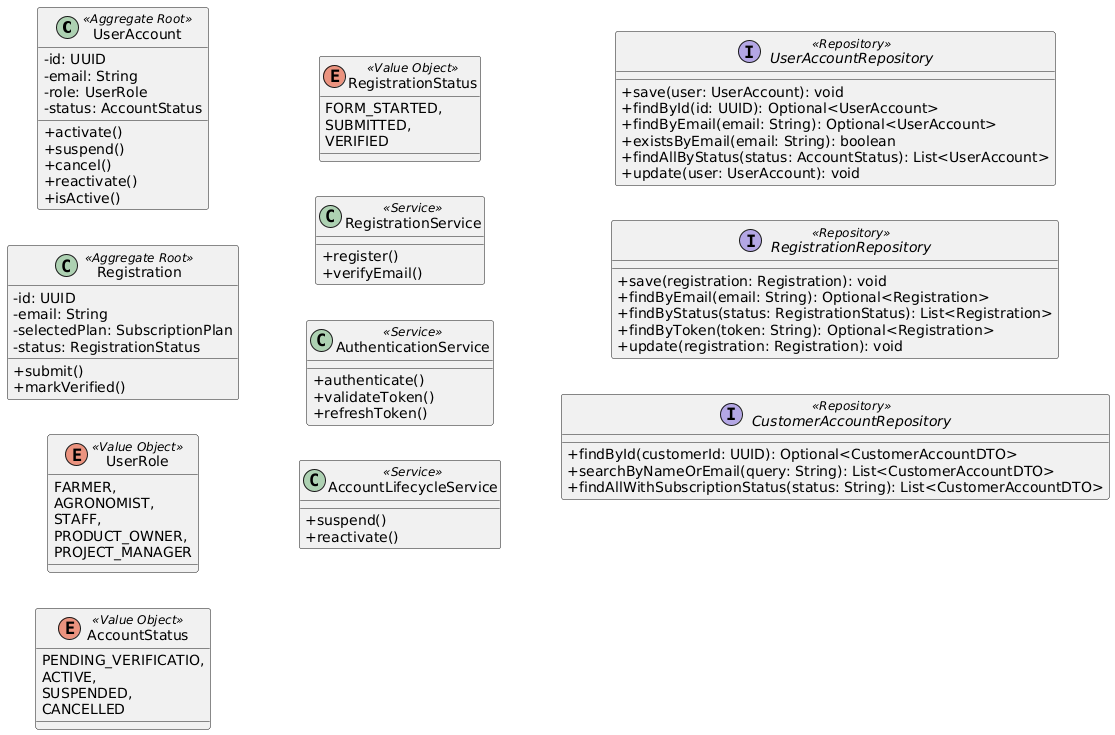

The diagram above was rendered by PlantUML. Its source (embedded in the PNG):
@startuml
left to right direction
skinparam classAttributeIconSize 0


class UserAccount <<Aggregate Root>> {
    - id: UUID
    - email: String
    - role: UserRole
    - status: AccountStatus
    + activate()
    + suspend()
    + cancel()
    + reactivate()
    + isActive()
}

class Registration <<Aggregate Root>> {
    - id: UUID
    - email: String
    - selectedPlan: SubscriptionPlan
    - status: RegistrationStatus
    + submit()
    + markVerified()
}

enum UserRole <<Value Object>> { 
    FARMER,
    AGRONOMIST, 
    STAFF, 
    PRODUCT_OWNER, 
    PROJECT_MANAGER 
}
  
enum AccountStatus <<Value Object>> { 
    PENDING_VERIFICATIO,
    ACTIVE, 
    SUSPENDED, 
    CANCELLED 
}
  
enum RegistrationStatus <<Value Object>> { 
    FORM_STARTED, 
    SUBMITTED, 
    VERIFIED 
}




  class RegistrationService <<Service>> {
    + register()
    + verifyEmail()
  }

  class AuthenticationService <<Service>> {
    + authenticate()
    + validateToken()
    + refreshToken()
  }

  class AccountLifecycleService <<Service>> {
    + suspend()
    + reactivate()
  }



  interface UserAccountRepository <<Repository>> {
    + save(user: UserAccount): void
    + findById(id: UUID): Optional<UserAccount>
    + findByEmail(email: String): Optional<UserAccount>
    + existsByEmail(email: String): boolean
    + findAllByStatus(status: AccountStatus): List<UserAccount>
    + update(user: UserAccount): void
  }

  interface RegistrationRepository <<Repository>> {
    + save(registration: Registration): void
    + findByEmail(email: String): Optional<Registration>
    + findByStatus(status: RegistrationStatus): List<Registration>
    + findByToken(token: String): Optional<Registration>
    + update(registration: Registration): void
  }

  interface CustomerAccountRepository <<Repository>> {
    + findById(customerId: UUID): Optional<CustomerAccountDTO>
    + searchByNameOrEmail(query: String): List<CustomerAccountDTO>
    + findAllWithSubscriptionStatus(status: String): List<CustomerAccountDTO>
  }
@enduml